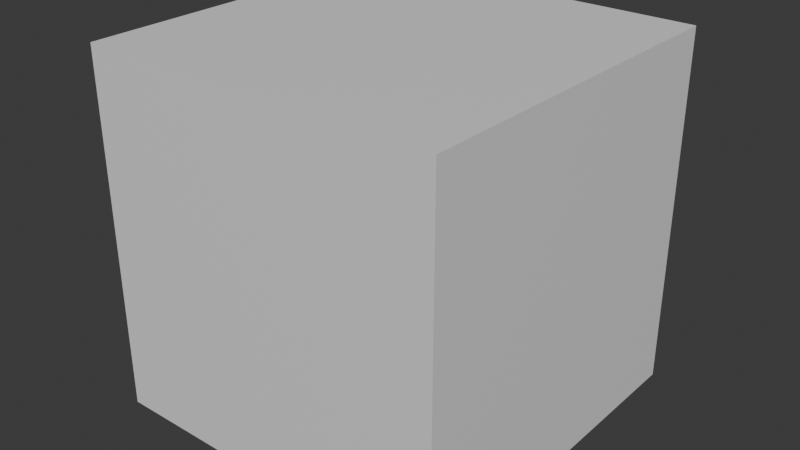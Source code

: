 # Source: 20.05.2025_Hand.blend  (saved by Blender 4.3.34; exported with 4.5.12 LTS)
import bpy
from mathutils import Matrix  # noqa: F401  (used for matrix-valued properties, if any)

bpy.ops.wm.read_factory_settings(use_empty=True)
scene = bpy.context.scene
scene.name = 'Scene'

# ---- collections
col_collection_hand = bpy.data.collections.new('Collection_Hand'); scene.collection.children.link(col_collection_hand)

# ---- materials (node trees are filled in below, after node groups)
mat_material_hand = bpy.data.materials.new('Material_Hand')

# ---- material node trees
mat_material_hand.use_nodes = True; mat_material_hand.node_tree.nodes.clear()
_N = mat_material_hand.node_tree.nodes; _L = mat_material_hand.node_tree.links
n0 = _N.new('ShaderNodeBsdfPrincipled'); n0.name = 'Принципиальный BSDF'; n0.location = (10, 300)
n1 = _N.new('ShaderNodeOutputMaterial'); n1.name = 'Вывод материала'; n1.location = (300, 300)
_L.new(n0.outputs[0], n1.inputs[0])
n1.is_active_output = True

# ---- world
world_world = bpy.data.worlds.new('World'); scene.world = world_world
world_world.use_nodes = True; world_world.node_tree.nodes.clear()
_N = world_world.node_tree.nodes; _L = world_world.node_tree.links
n0 = _N.new('ShaderNodeOutputWorld'); n0.name = 'World Output'; n0.location = (300, 300)
n1 = _N.new('ShaderNodeBackground'); n1.name = 'Background'; n1.location = (10, 300)
n1.inputs[0].default_value = (0.05088, 0.05088, 0.05088, 1.0)
_L.new(n1.outputs[0], n0.inputs[0])
n0.is_active_output = True
world_world.color = (0.05088, 0.05088, 0.05088)
world_world.sun_shadow_jitter_overblur = 0.0

# ---- meshes
me_mesh_hand = bpy.data.meshes.new('Mesh_Hand')
me_mesh_hand.from_pydata([(-1.0, -1.0, -1.0), (-1.0, -1.0, 1.0), (-1.0, 1.0, -1.0), (-1.0, 1.0, 1.0), (1.0, -1.0, -1.0), (1.0, -1.0, 1.0), (1.0, 1.0, -1.0), (1.0, 1.0, 1.0)], [], [(0, 1, 3, 2), (2, 3, 7, 6), (6, 7, 5, 4), (4, 5, 1, 0), (2, 6, 4, 0), (7, 3, 1, 5)])
_uv = me_mesh_hand.uv_layers.new(name='UVКарта')
_uv.uv.foreach_set('vector', [0.375, 0.0, 0.625, 0.0, 0.625, 0.25, 0.375, 0.25, 0.375, 0.25, 0.625, 0.25, 0.625, 0.5, 0.375, 0.5, 0.375, 0.5, 0.625, 0.5, 0.625, 0.75, 0.375, 0.75, 0.375, 0.75, 0.625, 0.75, 0.625, 1.0, 0.375, 1.0, 0.125, 0.5, 0.375, 0.5, 0.375, 0.75, 0.125, 0.75, 0.625, 0.5, 0.875, 0.5, 0.875, 0.75, 0.625, 0.75])
me_mesh_hand.materials.append(mat_material_hand)
me_mesh_hand.update()

# ---- objects
ob_hand = bpy.data.objects.new('Hand', me_mesh_hand)

# ---- transforms, parenting, visibility, modifiers, constraints
ob_hand.location = (0.0, 0.0, 0.0)

# ---- collection membership
col_collection_hand.objects.link(ob_hand)

# ---- scene / render settings (as saved in the file)
scene.frame_start = 1; scene.frame_end = 250; scene.frame_set(1)
scene.render.engine = 'BLENDER_EEVEE_NEXT'
bpy.context.view_layer.update()

# ---- added for rendering (the .blend has no active camera and no usable light): camera, sun
cam_auto = bpy.data.cameras.new('AutoCamera')
cam_auto.lens = 50.0
cam_auto.sensor_width = 36.0
cam_auto.clip_end = 1000.0
ob_auto_camera = bpy.data.objects.new('AutoCamera', cam_auto)
scene.collection.objects.link(ob_auto_camera)
ob_auto_camera.location = (3.20507, -3.84609, 2.56406)
ob_auto_camera.rotation_euler = (1.09748, -7.21219e-08, 0.694738)
scene.camera = ob_auto_camera
light_auto_sun = bpy.data.lights.new('AutoSun', 'SUN')
light_auto_sun.energy = 3.0
light_auto_sun.angle = 0.0523599
ob_auto_sun = bpy.data.objects.new('AutoSun', light_auto_sun)
scene.collection.objects.link(ob_auto_sun)
ob_auto_sun.rotation_euler = (0.872665, 0.174533, 0.523599)
bpy.context.view_layer.update()
